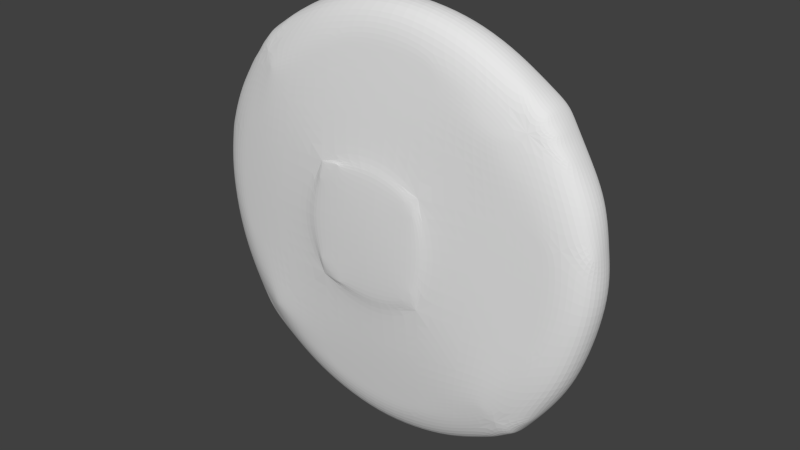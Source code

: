 # Source: Shield.blend  (saved by Blender 2.72.0; exported with 4.5.12 LTS)
import bpy
from mathutils import Matrix  # noqa: F401  (used for matrix-valued properties, if any)

bpy.ops.wm.read_factory_settings(use_empty=True)
scene = bpy.context.scene
scene.name = 'Scene'

# ---- collections
col_collection_1 = bpy.data.collections.new('Collection 1'); scene.collection.children.link(col_collection_1)

# ---- materials (node trees are filled in below, after node groups)
mat_shield_006 = bpy.data.materials.new('Shield.006')
mat_shield_006.alpha_threshold = 0.0
mat_shield_006.use_transparent_shadow = False
mat_shield_006.roughness = 0.5
mat_shield_006.specular_intensity = 0.0
mat_shield_002 = bpy.data.materials.new('Shield.002')
mat_shield_002.alpha_threshold = 0.0
mat_shield_002.use_transparent_shadow = False
mat_shield_002.roughness = 0.5
mat_shield_001 = bpy.data.materials.new('Shield.001')
mat_shield_001.alpha_threshold = 0.0
mat_shield_001.use_transparent_shadow = False
mat_shield_001.roughness = 0.5
mat_shield_001.specular_intensity = 0.0
mat_shield_003 = bpy.data.materials.new('Shield.003')
mat_shield_003.alpha_threshold = 0.0
mat_shield_003.use_transparent_shadow = False
mat_shield_003.preview_render_type = 'FLAT'
mat_shield_003.roughness = 0.5
mat_shield_003.specular_intensity = 0.0
mat_shield = bpy.data.materials.new('Shield')
mat_shield.alpha_threshold = 0.0
mat_shield.use_transparent_shadow = False
mat_shield.roughness = 0.5
mat_shield.specular_intensity = 0.0
mat_shield_004 = bpy.data.materials.new('Shield.004')
mat_shield_004.alpha_threshold = 0.0
mat_shield_004.use_transparent_shadow = False
mat_shield_004.roughness = 0.5
mat_shield_004.specular_intensity = 0.0
mat_shield_005 = bpy.data.materials.new('Shield.005')
mat_shield_005.alpha_threshold = 0.0
mat_shield_005.use_transparent_shadow = False
mat_shield_005.roughness = 0.5
mat_shield_005.specular_intensity = 0.0

# ---- material node trees

# ---- world
world_world = bpy.data.worlds.new('World'); scene.world = world_world
world_world.color = (0.05088, 0.05088, 0.05088)
world_world.use_sun_shadow = False
world_world.sun_shadow_jitter_overblur = 0.0
world_world.cycles.sampling_method = 'MANUAL'
world_world.cycles.sample_map_resolution = 256

# ---- meshes
me_cube_002 = bpy.data.meshes.new('Cube.002')
me_cube_002.from_pydata([(-1.242, 0.2465, 0.5483), (-1.242, 0.082, 0.458), (-1.502, 0.07196, 0.4762), (-1.502, 0.2364, 0.5666), (-1.185, -0.02769, 0.748), (-1.185, -0.02738, 0.6571), (-1.409, -0.03617, 0.6731), (-1.409, -0.03444, 0.7628), (-1.243, 0.3014, 0.4687), (-1.243, 0.1138, 0.4687), (-1.483, 0.1138, 0.4357), (-1.483, 0.3014, 0.4357), (-1.22, 0.3014, 0.3748), (-1.22, 0.1138, 0.3748), (-1.441, 0.1138, 0.2863), (-1.441, 0.3014, 0.2863), (-1.112, 0.3014, -0.1071), (-1.112, 0.1138, -0.1071), (-1.337, 0.1138, -0.09304), (-1.337, 0.3014, -0.09304), (-1.207, 0.3014, -0.3739), (-1.207, 0.1138, -0.3739), (-1.437, 0.1138, -0.3182), (-1.437, 0.3014, -0.3182), (-1.338, 0.2335, -0.7426), (-1.338, 0.05942, -0.6727), (-1.59, 0.06687, -0.6541), (-1.59, 0.241, -0.724), (-1.32, 0.1924, -0.8451), (-1.32, 0.01828, -0.7752), (-1.562, 0.0136, -0.7868), (-1.562, 0.1877, -0.8567), (-1.317, 0.004172, -0.9591), (-1.317, -0.1699, -0.8892), (-1.545, -0.02402, -0.8805), (-1.545, 0.007671, -0.9504), (1.782, 0.232, 0.5747), (1.782, 0.06131, 0.4968), (1.541, 0.06845, 0.4812), (1.541, 0.2392, 0.559), (1.693, -0.01255, 0.7765), (1.693, -0.03069, 0.6987), (1.482, -0.02121, 0.6779), (1.482, -0.003066, 0.7557), (1.756, 0.3412, 0.4265), (1.756, 0.1535, 0.4265), (1.536, 0.1535, 0.4779), (1.536, 0.3412, 0.4779), (1.732, 0.3412, 0.3176), (1.732, 0.1535, 0.3176), (1.511, 0.1535, 0.3594), (1.511, 0.3412, 0.3594), (1.628, 0.3412, -0.06247), (1.628, 0.1535, -0.06247), (1.403, 0.1535, -0.07213), (1.403, 0.3412, -0.07213), (1.738, 0.3412, -0.3117), (1.738, 0.1535, -0.3117), (1.535, 0.1535, -0.3831), (1.535, 0.3412, -0.3831), (1.882, 0.1359, -0.7066), (1.882, -0.01835, -0.5998), (1.64, -0.02675, -0.612), (1.64, 0.1275, -0.7187), (1.85, 0.05948, -0.8171), (1.85, -0.0948, -0.7103), (1.631, -0.1024, -0.7212), (1.631, 0.05191, -0.828), (1.832, 0.007747, -0.8918), (1.832, -0.1465, -0.785), (1.62, -0.1555, -0.798), (1.62, -0.001224, -0.9048), (1.457, 0.3412, 0.1436), (1.68, 0.3412, 0.1275), (1.457, 0.1535, 0.1436), (1.68, 0.1535, 0.1275)], [], [(4, 5, 1, 0), (5, 6, 2, 1), (6, 7, 3, 2), (7, 4, 0, 3), (0, 1, 9, 8), (7, 6, 5, 4), (9, 10, 14, 13), (3, 0, 8, 11), (1, 2, 10, 9), (2, 3, 11, 10), (15, 12, 16, 19), (8, 9, 13, 12), (11, 8, 12, 15), (10, 11, 15, 14), (16, 17, 21, 20), (14, 15, 19, 18), (13, 14, 18, 17), (12, 13, 17, 16), (22, 23, 27, 26), (19, 16, 20, 23), (18, 19, 23, 22), (17, 18, 22, 21), (27, 24, 28, 31), (21, 22, 26, 25), (20, 21, 25, 24), (23, 20, 24, 27), (29, 30, 34, 33), (26, 27, 31, 30), (25, 26, 30, 29), (24, 25, 29, 28), (32, 33, 34, 35), (28, 29, 33, 32), (31, 28, 32, 35), (30, 31, 35, 34), (40, 41, 37, 36), (41, 42, 38, 37), (42, 43, 39, 38), (43, 40, 36, 39), (36, 37, 45, 44), (43, 42, 41, 40), (45, 46, 50, 49), (39, 36, 44, 47), (37, 38, 46, 45), (38, 39, 47, 46), (72, 73, 52, 55), (44, 45, 49, 48), (47, 44, 48, 51), (46, 47, 51, 50), (52, 53, 57, 56), (74, 72, 55, 54), (75, 74, 54, 53), (73, 75, 53, 52), (58, 59, 63, 62), (55, 52, 56, 59), (54, 55, 59, 58), (53, 54, 58, 57), (63, 60, 64, 67), (57, 58, 62, 61), (56, 57, 61, 60), (59, 56, 60, 63), (65, 66, 70, 69), (62, 63, 67, 66), (61, 62, 66, 65), (60, 61, 65, 64), (68, 69, 70, 71), (64, 65, 69, 68), (67, 64, 68, 71), (66, 67, 71, 70), (51, 48, 73, 72), (50, 51, 72, 74), (49, 50, 74, 75), (48, 49, 75, 73)])
me_cube_002.polygons.foreach_set('use_smooth', [True] * 72)
_uv = me_cube_002.uv_layers.new(name='UVMap')
_uv.uv.foreach_set('vector', [0.904, 0.08795, 0.8898, 0.1284, 0.6616, 0.2123, 0.3819, 0.166, 0.6135, 0.9863, 0.5805, 0.8295, 0.6269, 0.7841, 0.665, 0.9657, 0.7743, 0.7459, 0.7699, 0.7743, 0.3278, 0.7073, 0.5965, 0.679, 0.7079, 0.7959, 0.3757, 0.7961, 0.4375, 0.7206, 0.8222, 0.7208, 0.5087, 0.7222, 0.2263, 0.7144, 0.2816, 0.7128, 0.6146, 0.6741, 0.5591, 0.3806, 0.5745, 0.3539, 0.7121, 0.3681, 0.6965, 0.3951, 0.4049, 0.2879, 0.5528, 0.3052, 0.5173, 0.3499, 0.3846, 0.3161, 0.8222, 0.7208, 0.4375, 0.7206, 0.4299, 0.691, 0.7817, 0.6725, 0.586, 0.3957, 0.586, 0.4757, 0.5528, 0.4693, 0.5702, 0.3951, 0.5965, 0.679, 0.3278, 0.7073, 0.2257, 0.6667, 0.5304, 0.667, 0.7041, 0.6177, 0.3859, 0.6565, 0.1778, 0.479, 0.512, 0.4785, 0.2432, 0.3074, 0.5778, 0.3144, 0.5649, 0.3564, 0.2303, 0.3495, 0.7817, 0.6725, 0.4299, 0.691, 0.3859, 0.6565, 0.7041, 0.6177, 0.5304, 0.667, 0.2257, 0.6667, 0.231, 0.6214, 0.5357, 0.6217, 0.1923, 0.4569, 0.5269, 0.4639, 0.4816, 0.5816, 0.147, 0.5746, 0.5357, 0.6217, 0.231, 0.6214, 0.2443, 0.5063, 0.549, 0.5066, 0.3846, 0.3161, 0.5173, 0.3499, 0.4293, 0.4634, 0.2879, 0.461, 0.2303, 0.3495, 0.5649, 0.3564, 0.4983, 0.572, 0.1636, 0.565, 0.547, 0.4307, 0.2422, 0.4304, 0.3383, 0.2948, 0.6198, 0.3172, 0.512, 0.4785, 0.1778, 0.479, 0.2914, 0.3768, 0.6363, 0.3918, 0.549, 0.5066, 0.2443, 0.5063, 0.2422, 0.4304, 0.547, 0.4307, 0.2879, 0.461, 0.4293, 0.4634, 0.4776, 0.5356, 0.3309, 0.5458, 0.8222, 0.2359, 0.4486, 0.2354, 0.412, 0.1974, 0.7681, 0.1869, 0.3309, 0.5458, 0.4776, 0.5356, 0.5528, 0.6436, 0.3947, 0.6418, 0.147, 0.5746, 0.4816, 0.5816, 0.5264, 0.7153, 0.2054, 0.7399, 0.6363, 0.3918, 0.2914, 0.3768, 0.4486, 0.2354, 0.8222, 0.2359, 0.2586, 0.7145, 0.2983, 0.8841, 0.2701, 0.8752, 0.2271, 0.7166, 0.6198, 0.3172, 0.3383, 0.2948, 0.4289, 0.2542, 0.7104, 0.2766, 0.2893, 0.7236, 0.339, 0.8991, 0.2983, 0.8841, 0.2586, 0.7145, 0.2054, 0.7399, 0.5264, 0.7153, 0.5853, 0.7626, 0.2643, 0.7872, 0.1489, 0.7065, 0.08579, 0.7065, 0.1281, 0.6202, 0.1489, 0.6211, 0.2643, 0.7872, 0.5853, 0.7626, 0.904, 0.8204, 0.583, 0.845, 0.7681, 0.1869, 0.412, 0.1974, 0.3972, 0.1543, 0.7349, 0.1518, 0.7104, 0.2766, 0.4289, 0.2542, 0.7241, 0.2257, 0.7743, 0.2479, 0.8166, 0.1592, 0.8408, 0.1925, 0.6734, 0.2808, 0.3997, 0.2446, 0.7848, 0.2319, 0.7848, 0.3276, 0.621, 0.3078, 0.6144, 0.1987, 0.7669, 0.7415, 0.7537, 0.7669, 0.4485, 0.7092, 0.6398, 0.6795, 0.3985, 0.2053, 0.6909, 0.2047, 0.7953, 0.2569, 0.4617, 0.2551, 0.3997, 0.2446, 0.6734, 0.2808, 0.5182, 0.3075, 0.2114, 0.3039, 0.547, 0.8892, 0.4402, 0.8925, 0.4402, 0.789, 0.547, 0.7857, 0.8825, 0.9708, 0.8108, 1.0, 0.7974, 0.9572, 0.8699, 0.9315, 0.4617, 0.2551, 0.7953, 0.2569, 0.7442, 0.2989, 0.4468, 0.2746, 0.6144, 0.435, 0.6484, 0.3278, 0.7271, 0.3276, 0.7271, 0.4287, 0.6398, 0.6795, 0.4485, 0.7092, 0.3214, 0.6866, 0.5404, 0.6811, 0.3022, 0.3903, 0.6078, 0.4022, 0.5163, 0.4678, 0.2047, 0.4649, 0.2114, 0.3039, 0.5182, 0.3075, 0.5112, 0.3524, 0.2043, 0.3488, 0.4468, 0.2746, 0.7442, 0.2989, 0.6993, 0.3366, 0.3998, 0.3157, 0.5404, 0.6811, 0.3214, 0.6866, 0.3102, 0.6496, 0.5292, 0.6441, 0.1801, 0.5044, 0.487, 0.5081, 0.4661, 0.6192, 0.1592, 0.6156, 0.5091, 0.5772, 0.2902, 0.5826, 0.2702, 0.5156, 0.4891, 0.5102, 0.5348, 0.6381, 0.3202, 0.661, 0.2343, 0.5728, 0.4553, 0.5608, 0.1922, 0.4266, 0.4991, 0.4302, 0.487, 0.5081, 0.1801, 0.5044, 0.4521, 0.4067, 0.2331, 0.4122, 0.444, 0.2955, 0.6349, 0.3251, 0.2047, 0.4649, 0.5163, 0.4678, 0.6418, 0.5588, 0.354, 0.5783, 0.4891, 0.5102, 0.2702, 0.5156, 0.2331, 0.4122, 0.4521, 0.4067, 0.4553, 0.5608, 0.2343, 0.5728, 0.3154, 0.4307, 0.5244, 0.4466, 0.4601, 0.7184, 0.7953, 0.7202, 0.7386, 0.7649, 0.4358, 0.7633, 0.5244, 0.4466, 0.3154, 0.4307, 0.3764, 0.302, 0.6144, 0.2909, 0.1592, 0.6156, 0.4661, 0.6192, 0.7227, 0.7519, 0.4627, 0.7941, 0.354, 0.5783, 0.6418, 0.5588, 0.7953, 0.7202, 0.4601, 0.7184, 0.5638, 0.2361, 0.3488, 0.2461, 0.3243, 0.2072, 0.5329, 0.1987, 0.6349, 0.3251, 0.444, 0.2955, 0.5213, 0.2588, 0.7123, 0.2883, 0.6144, 0.2909, 0.3764, 0.302, 0.3488, 0.2461, 0.5638, 0.2361, 0.4627, 0.7941, 0.7227, 0.7519, 0.8408, 0.7985, 0.5808, 0.8408, 0.2977, 0.7008, 0.2345, 0.6999, 0.2345, 0.621, 0.2977, 0.6218, 0.2365, 0.5915, 0.2914, 0.5562, 0.307, 0.5856, 0.2521, 0.621, 0.4358, 0.7633, 0.7386, 0.7649, 0.705, 0.7953, 0.4114, 0.7948, 0.7123, 0.2883, 0.5213, 0.2588, 0.5759, 0.2331, 0.7669, 0.2627, 0.3998, 0.3157, 0.6993, 0.3366, 0.6078, 0.4022, 0.3022, 0.3903, 0.5292, 0.6441, 0.3102, 0.6496, 0.2902, 0.5826, 0.5091, 0.5772, 0.6144, 0.7155, 0.406, 0.7491, 0.3202, 0.661, 0.5348, 0.6381, 0.2043, 0.3488, 0.5112, 0.3524, 0.4991, 0.4302, 0.1922, 0.4266])
me_cube_002.materials.append(mat_shield_006)
me_cube_002.use_remesh_preserve_volume = False
me_cube_002.use_remesh_preserve_attributes = False
me_cube_002.use_mirror_vertex_groups = False
me_cube_002.update()
me_cube_001 = bpy.data.meshes.new('Cube.001')
me_cube_001.from_pydata([(-1.044, -0.4291, -1.151), (-1.044, -0.04349, -1.151), (1.105, -0.04349, -1.151), (1.105, -0.4291, -1.151), (-1.044, -0.3958, 0.9988), (-1.044, -0.04349, 0.9988), (1.105, -0.04349, 0.9988), (1.105, -0.4291, 0.9988), (-0.5696, -0.2934, 1.825), (-0.5696, 0.0922, 1.825), (0.9627, 0.0922, 1.783), (0.9627, -0.2934, 1.783), (1.918, 0.0922, -0.9912), (1.918, -0.2934, -0.9912), (2.027, 0.0922, 0.6506), (2.027, -0.2934, 0.6506), (1.605, 0.0922, 1.329), (1.605, -0.2934, 1.329), (-1.795, -0.2934, -0.7762), (-1.795, 0.0922, -0.7762), (-1.711, -0.2934, 0.7508), (-1.711, 0.0922, 0.7508), (-1.226, -0.2934, 1.403), (-1.226, 0.0922, 1.403), (-0.7542, -0.2934, -1.951), (-0.7542, 0.0922, -1.951), (0.7861, 0.0922, -2.032), (0.7861, -0.2934, -2.032), (1.459, 0.0922, -1.624), (1.459, -0.2934, -1.624), (-1.4, -0.2934, -1.46), (-1.4, 0.0922, -1.46), (0.1442, -0.04349, 0.9988), (0.1442, -0.04349, -1.151), (0.1442, -0.4291, 0.9988), (0.1442, -0.4291, -1.151), (0.2044, 0.0922, 1.953), (0.2044, -0.2934, 1.953), (-0.02464, 0.0922, -2.144), (-0.02464, -0.2934, -2.144), (-1.044, -0.4291, -0.07597), (-1.044, -0.04349, -0.07597), (1.105, -0.04349, -0.07597), (1.105, -0.4291, -0.07597), (2.142, 0.0922, -0.1405), (2.142, -0.2934, -0.1405), (-1.89, -0.2934, -0.01266), (-1.89, 0.0922, -0.01266), (0.1442, -0.1141, -0.07597), (0.117, -0.537, -0.06834), (0.7133, -0.5001, -0.07597), (0.1442, -0.5001, 0.6441), (0.1442, -0.5001, -0.7464), (-0.6299, -0.5001, -0.07597), (0.4373, -0.5001, -0.6698), (0.6969, -0.5001, -0.3026), (0.02583, -0.5001, -0.7774), (-0.411, -0.5001, -0.6381), (-0.6325, -0.5001, -0.2709), (-0.6262, -0.5001, 0.1912), (-0.3667, -0.5001, 0.5647), (0.05116, -0.5001, 0.6723), (0.469, -0.5001, 0.5457), (0.7285, -0.5001, 0.1342), (1.057, -0.3831, 1.265), (-1.162, -0.3808, 0.9414), (1.759, -0.3436, -0.1167), (0.1823, -0.3432, 1.603), (1.449, -0.3785, 0.8689), (-0.9156, -0.3923, 1.223), (-1.548, -0.3483, -0.03825), (-0.9741, -0.3963, -1.344), (0.9888, -0.3797, -1.472), (1.381, -0.3831, -1.097), (-1.229, -0.3957, -1.058), (0.03827, -0.344, -1.774), (-1.388, -0.3592, 0.6248), (1.663, -0.3528, 0.5299), (-1.03, -0.3809, 1.121), (-1.477, -0.3578, -0.6539), (-0.4511, -0.3562, 1.498), (-1.128, -0.3971, -1.224), (0.8087, -0.3525, 1.441), (0.6568, -0.3535, -1.679), (-0.6346, -0.3513, -1.61), (1.315, -0.3636, 1.081), (1.587, -0.3486, -0.8059), (1.214, -0.3644, -1.331), (-1.801, -0.2934, 0.3691), (-1.044, -0.04349, 0.4614), (1.105, -0.04349, 0.4614), (2.085, 0.0922, 0.255), (2.085, -0.2934, 0.255), (-1.801, 0.0922, 0.3691), (0.1442, -0.07878, 0.4614), (1.034, 0.02435, 1.391), (-0.807, 0.02435, 1.412), (1.816, -0.2934, 0.9897), (1.816, 0.0922, 0.9897), (-1.468, 0.0922, 1.077), (-1.468, -0.2934, 1.077), (0.1743, 0.02435, 1.476), (1.837, 0.06427, 0.7223), (1.473, 0.0922, 1.422), (1.473, -0.2934, 1.422), (1.751, 0.06427, -1.024), (1.32, 0.0922, -1.708), (1.32, -0.2934, -1.708), (1.929, 0.06427, -0.1273), (1.883, 0.06427, 0.2975), (1.655, 0.07823, 1.072), (0.9983, 0.05828, 1.587), (1.71, 0.0922, 1.159), (-1.347, -0.2934, 1.24), (0.1893, 0.05828, 1.714), (-0.6883, 0.05828, 1.618), (1.71, -0.2934, 1.159), (-1.347, 0.0922, 1.24), (1.564, 0.08522, 1.247), (-0.9889, -0.2934, 1.555), (-0.9889, 0.0922, 1.555), (-1.47, 0.04323, 0.8403), (-1.524, 0.04323, -0.9113), (-1.167, 0.0922, -1.637), (-1.167, -0.2934, -1.637), (-1.585, 0.04323, -0.03551), (-1.528, 0.04323, 0.4024), (-1.23, 0.06772, 1.198), (-1.109, 0.07996, 1.376), (-1.512, -0.2934, -1.265), (-1.512, 0.0922, -1.265), (-0.8368, 0.05358, -1.723), (1.59, -0.2934, -1.444), (0.8769, 0.05358, -1.781), (1.59, 0.0922, -1.444), (0.02341, 0.05358, -1.861), (1.443, 0.08425, -1.513), (-1.269, 0.07826, -1.431)], [], [(125, 122, 19, 47), (48, 42, 2, 33), (11, 64, 85, 68, 15, 97, 116, 17, 104), (49, 53, 58, 57, 56, 52), (13, 73, 87, 72, 27, 107, 29, 132), (118, 103, 16, 112), (37, 36, 9, 8), (119, 120, 23, 22), (67, 82, 64, 11, 37), (114, 115, 9, 36), (44, 45, 13, 12), (116, 112, 16, 17), (109, 102, 14, 91), (103, 104, 17, 16), (137, 131, 25, 123), (66, 86, 73, 13, 45), (46, 47, 19, 18), (117, 113, 22, 23), (70, 76, 65, 20, 88, 46), (69, 8, 119, 22, 113, 100, 20, 65, 78), (127, 121, 21, 99), (74, 18, 129, 30, 124, 24, 71, 81), (39, 38, 26, 27), (107, 106, 28, 29), (123, 124, 30, 31), (75, 84, 71, 24, 39), (135, 133, 26, 38), (129, 130, 31, 30), (136, 134, 28, 106), (134, 132, 29, 28), (41, 48, 33, 1), (43, 50, 55, 54, 52, 35, 3), (11, 10, 36, 37), (69, 80, 67, 37, 8), (111, 114, 36, 10), (24, 25, 38, 39), (72, 83, 75, 39, 27), (131, 135, 38, 25), (126, 125, 47, 93), (94, 90, 42, 48), (51, 61, 60, 59, 53, 49), (91, 92, 45, 44), (105, 108, 44, 12), (68, 77, 66, 45, 92, 15), (88, 93, 47, 46), (74, 79, 70, 46, 18), (89, 94, 48, 41), (50, 63, 62, 51, 49), (50, 49, 52, 54, 55), (53, 40, 0, 35, 52, 56, 57, 58), (34, 4, 40, 53, 59, 60, 61, 51), (7, 34, 51, 62, 63, 50, 43), (40, 4, 65, 76, 70), (7, 43, 66, 77, 68), (4, 69, 78, 65), (0, 40, 70, 79, 74), (4, 34, 67, 80, 69), (0, 74, 81, 71), (34, 7, 64, 82, 67), (3, 35, 75, 83, 72), (35, 0, 71, 84, 75), (64, 7, 68, 85), (43, 3, 73, 86, 66), (73, 3, 72, 87), (108, 109, 91, 44), (121, 126, 93, 21), (32, 6, 90, 94), (14, 15, 92, 91), (20, 21, 93, 88), (5, 32, 94, 89), (102, 110, 98, 14), (32, 5, 96, 101), (15, 14, 98, 97), (21, 20, 100, 99), (128, 127, 99, 117), (6, 32, 101, 95), (111, 10, 103, 118), (90, 6, 102, 109), (10, 11, 104, 103), (27, 26, 106, 107), (133, 136, 106, 26), (2, 42, 108, 105), (42, 90, 109, 108), (6, 95, 110, 102), (110, 118, 112, 98), (101, 96, 115, 114), (97, 98, 112, 116), (99, 100, 113, 117), (95, 101, 114, 111), (120, 128, 117, 23), (95, 111, 118, 110), (41, 1, 122, 125), (8, 9, 120, 119), (130, 137, 123, 31), (96, 5, 121, 127), (25, 24, 124, 123), (89, 41, 125, 126), (5, 89, 126, 121), (115, 96, 127, 128), (9, 115, 128, 120), (122, 1, 131, 137), (33, 2, 133, 135), (18, 19, 130, 129), (105, 12, 134, 136), (12, 13, 132, 134), (1, 33, 135, 131), (2, 105, 136, 133), (19, 122, 137, 130)])
me_cube_001.polygons.foreach_set('material_index', [5, 4, 0, 2, 0, 5, 3, 3, 0, 5, 3, 3, 5, 3, 5, 0, 3, 3, 0, 0, 5, 0, 3, 3, 3, 0, 5, 3, 5, 3, 4, 1, 3, 0, 5, 3, 0, 5, 5, 4, 2, 3, 5, 0, 3, 0, 4, 2, 2, 1, 1, 1, 1, 1, 1, 1, 1, 1, 1, 1, 1, 1, 1, 1, 5, 5, 4, 3, 3, 4, 5, 4, 3, 3, 5, 4, 5, 4, 3, 3, 5, 4, 4, 4, 5, 4, 3, 3, 4, 5, 4, 4, 3, 5, 4, 3, 4, 4, 4, 5, 4, 4, 3, 5, 3, 4, 4, 5])
_uv = me_cube_001.uv_layers.new(name='UVMap')
_uv.uv.foreach_set('vector', [0.8557, 0.2574, 0.7113, 0.09248, 0.7869, 0.07927, 0.9212, 0.2168, 0.5068, 0.497, 0.2518, 0.4804, 0.2715, 0.1995, 0.5268, 0.2168, 0.6243, 0.06775, 0.5906, 0.138, 0.4768, 0.1194, 0.3354, 0.1554, 0.3164, 0.08547, 0.372, 0.07366, 0.4184, 0.06349, 0.4647, 0.05332, 0.5445, 0.06053, 0.5731, 0.5308, 0.08039, 0.5429, 0.07005, 0.4084, 0.211, 0.156, 0.4773, 0.0756, 0.6169, 0.1007, 0.09814, 0.485, 0.1581, 0.4962, 0.1763, 0.5747, 0.1928, 0.6324, 0.2303, 0.7973, 0.1796, 0.7269, 0.1289, 0.6564, 0.1135, 0.5707, 0.4117, 0.9777, 0.4566, 0.999, 0.4157, 1.0, 0.3688, 0.9819, 0.75, 0.4472, 1.0, 0.4472, 1.0, 0.6632, 0.75, 0.6632, 0.5, 0.09057, 0.75, 0.09057, 0.75, 0.1811, 0.5, 0.1811, 0.7062, 0.2141, 0.6499, 0.177, 0.5906, 0.138, 0.6243, 0.06775, 0.7651, 0.1742, 0.7603, 0.8672, 0.9235, 0.7184, 0.9308, 0.777, 0.7934, 0.9168, 0.5, 0.4661, 0.25, 0.4661, 0.25, 0.2062, 0.5, 0.2062, 0.25, 0.8297, 0.5, 0.8297, 0.5, 0.8751, 0.25, 0.8751, 0.2037, 0.8363, 0.2771, 0.9139, 0.228, 0.9277, 0.1567, 0.8577, 1.0, 0.1081, 0.75, 0.1081, 0.75, 0.0, 1.0, 0.0, 0.5814, 0.02722, 0.4498, 0.03298, 0.3989, 0.0, 0.5298, 0.001261, 0.1755, 0.3579, 0.168, 0.424, 0.1581, 0.4962, 0.09814, 0.485, 0.1227, 0.3339, 0.5, 0.643, 0.75, 0.643, 0.75, 0.8492, 0.5, 0.8492, 0.75, 0.2386, 0.5, 0.2386, 0.5, 0.1811, 0.75, 0.1811, 0.7248, 0.7378, 0.7972, 0.6143, 0.8042, 0.5615, 0.8673, 0.5714, 0.8567, 0.6379, 0.7755, 0.7854, 0.7826, 0.3257, 0.8441, 0.3047, 0.8638, 0.3869, 0.8836, 0.469, 0.8781, 0.4997, 0.8726, 0.5304, 0.8673, 0.5714, 0.8042, 0.5615, 0.8143, 0.4624, 0.9698, 0.5548, 0.9645, 0.4483, 1.0, 0.395, 1.0, 0.4956, 0.6202, 0.817, 0.6378, 0.8807, 0.5995, 0.8882, 0.5612, 0.8957, 0.5295, 0.9015, 0.4979, 0.9072, 0.503, 0.8422, 0.5435, 0.8312, 2.705e-07, 0.6126, 0.25, 0.6126, 0.25, 0.8373, 5.41e-07, 0.8373, 6.665e-07, 0.9187, 0.25, 0.9187, 0.25, 1.0, 7.921e-07, 1.0, 0.25, 0.2769, 6.762e-08, 0.2769, 0.0, 0.1655, 0.25, 0.1655, 0.3722, 0.8181, 0.4725, 0.8378, 0.503, 0.8422, 0.4979, 0.9072, 0.3483, 0.8804, 0.2548, 0.1328, 0.09401, 0.2748, 0.0748, 0.2116, 0.2221, 0.06956, 9.66e-09, 0.08276, 0.25, 0.08276, 0.25, 0.1655, 0.0, 0.1655, 0.01992, 0.4117, 0.0007144, 0.4471, 0.0, 0.392, 0.0154, 0.3549, 0.5, 0.1031, 0.25, 0.1031, 0.25, 0.0, 0.5, 0.0, 0.8227, 0.5191, 0.5068, 0.497, 0.5268, 0.2168, 0.8425, 0.2382, 0.7762, 0.5692, 0.6684, 0.543, 0.6794, 0.481, 0.633, 0.3651, 0.5575, 0.3249, 0.585, 0.2164, 0.8497, 0.2806, 0.75, 0.2161, 1.0, 0.2161, 1.0, 0.4472, 0.75, 0.4472, 0.7826, 0.3257, 0.7521, 0.2828, 0.7062, 0.2141, 0.7651, 0.1742, 0.8441, 0.3047, 0.5772, 0.9615, 0.7603, 0.8672, 0.7934, 0.9168, 0.6141, 0.9951, 1.352e-07, 0.3883, 0.25, 0.3883, 0.25, 0.6126, 2.705e-07, 0.6126, 0.1928, 0.6324, 0.2697, 0.7491, 0.3722, 0.8181, 0.3483, 0.8804, 0.2303, 0.7973, 0.4498, 0.03298, 0.2548, 0.1328, 0.2221, 0.06956, 0.3989, 0.0, 0.9101, 0.3528, 0.8557, 0.2574, 0.9212, 0.2168, 0.9606, 0.3059, 0.497, 0.6378, 0.2419, 0.6208, 0.2518, 0.4804, 0.5068, 0.497, 0.6742, 0.9579, 0.5145, 1.004, 0.2524, 0.9386, 0.0897, 0.7103, 0.08039, 0.5429, 0.5731, 0.5308, 0.5, 0.58, 0.25, 0.58, 0.25, 0.4661, 0.5, 0.4661, 0.03128, 0.5544, 0.1304, 0.7587, 0.08538, 0.7877, 0.00251, 0.5856, 0.3354, 0.1554, 0.2318, 0.2413, 0.1755, 0.3579, 0.1227, 0.3339, 0.1981, 0.1914, 0.3164, 0.08547, 0.5, 0.527, 0.75, 0.527, 0.75, 0.643, 0.5, 0.643, 0.6202, 0.817, 0.6835, 0.768, 0.7248, 0.7378, 0.7755, 0.7854, 0.6378, 0.8807, 0.8128, 0.6596, 0.497, 0.6378, 0.5068, 0.497, 0.8227, 0.5191, 0.9228, 0.5343, 0.9249, 0.682, 0.7808, 0.921, 0.6742, 0.9579, 0.5731, 0.5308, 0.9228, 0.5343, 0.5731, 0.5308, 0.6169, 0.1007, 0.7493, 0.1262, 0.9166, 0.3732, 0.2984, 0.4533, 0.1841, 0.4258, 0.2577, 0.1371, 0.585, 0.2164, 0.5575, 0.3249, 0.527, 0.3087, 0.3972, 0.317, 0.311, 0.4008, 0.438, 0.7937, 0.1106, 0.7144, 0.1841, 0.4258, 0.2984, 0.4533, 0.2812, 0.5253, 0.3271, 0.643, 0.4348, 0.6997, 0.4624, 0.6984, 0.7027, 0.8578, 0.438, 0.7937, 0.4624, 0.6984, 0.5586, 0.6936, 0.6582, 0.6004, 0.6684, 0.543, 0.7762, 0.5692, 0.1841, 0.4258, 0.1106, 0.7144, 0.08203, 0.6911, 0.04131, 0.5911, 0.04243, 0.4024, 0.7027, 0.8578, 0.7762, 0.5692, 0.9587, 0.602, 0.8882, 0.7693, 0.8061, 0.846, 0.1106, 0.7144, 0.1306, 0.7832, 0.1061, 0.7482, 0.08203, 0.6911, 0.2577, 0.1371, 0.1841, 0.4258, 0.04243, 0.4024, 0.1044, 0.2418, 0.2003, 0.1496, 0.1106, 0.7144, 0.438, 0.7937, 0.4068, 0.9587, 0.2396, 0.8883, 0.1306, 0.7832, 0.2577, 0.1371, 0.2003, 0.1496, 0.2394, 0.112, 0.2901, 0.08988, 0.438, 0.7937, 0.7027, 0.8578, 0.671, 0.9261, 0.5905, 0.957, 0.4068, 0.9587, 0.8497, 0.2806, 0.585, 0.2164, 0.5982, 0.04222, 0.7622, 0.1088, 0.8395, 0.1866, 0.585, 0.2164, 0.2577, 0.1371, 0.2901, 0.08988, 0.4017, 0.04131, 0.5982, 0.04222, 0.671, 0.9261, 0.7027, 0.8578, 0.8061, 0.846, 0.7547, 0.8939, 0.7762, 0.5692, 0.8497, 0.2806, 0.9218, 0.3135, 0.9587, 0.4055, 0.9587, 0.602, 0.9218, 0.3135, 0.8497, 0.2806, 0.8395, 0.1866, 0.8918, 0.2394, 0.1304, 0.7587, 0.2037, 0.8363, 0.1567, 0.8577, 0.08538, 0.7877, 0.9645, 0.4483, 0.9101, 0.3528, 0.9606, 0.3059, 1.0, 0.395, 0.4872, 0.7786, 0.232, 0.7613, 0.2419, 0.6208, 0.497, 0.6378, 0.5, 0.6938, 0.25, 0.6938, 0.25, 0.58, 0.5, 0.58, 0.5, 0.4109, 0.75, 0.4109, 0.75, 0.527, 0.5, 0.527, 0.8029, 0.8, 0.4872, 0.7786, 0.497, 0.6378, 0.8128, 0.6596, 0.2771, 0.9139, 0.3668, 0.9564, 0.3218, 0.9639, 0.228, 0.9277, 0.4872, 0.7786, 0.8029, 0.8, 0.7324, 0.9043, 0.4706, 0.9034, 0.25, 0.6938, 0.5, 0.6938, 0.5, 0.7844, 0.25, 0.7844, 0.75, 0.4109, 0.5, 0.4109, 0.5, 0.296, 0.75, 0.296, 0.9724, 0.6081, 0.9698, 0.5548, 1.0, 0.4956, 1.0, 0.5459, 0.232, 0.7613, 0.4872, 0.7786, 0.4706, 0.9034, 0.2438, 0.8656, 0.5772, 0.9615, 0.6141, 0.9951, 0.4566, 0.999, 0.4117, 0.9777, 0.2419, 0.6208, 0.232, 0.7613, 0.04289, 0.6768, 0.03856, 0.565, 1.0, 0.2161, 0.75, 0.2161, 0.75, 0.1081, 1.0, 0.1081, 5.41e-07, 0.8373, 0.25, 0.8373, 0.25, 0.9187, 6.665e-07, 0.9187, 0.09401, 0.2748, 0.01992, 0.4117, 0.0154, 0.3549, 0.0748, 0.2116, 0.2715, 0.1995, 0.2518, 0.4804, 0.03423, 0.4532, 0.098, 0.222, 0.2518, 0.4804, 0.2419, 0.6208, 0.03856, 0.565, 0.03423, 0.4532, 0.232, 0.7613, 0.2438, 0.8656, 0.08489, 0.7717, 0.04289, 0.6768, 0.3668, 0.9564, 0.4117, 0.9777, 0.3688, 0.9819, 0.3218, 0.9639, 0.4706, 0.9034, 0.7324, 0.9043, 0.6972, 0.9565, 0.4623, 0.9658, 0.25, 0.7844, 0.5, 0.7844, 0.5, 0.8297, 0.25, 0.8297, 0.75, 0.296, 0.5, 0.296, 0.5, 0.2386, 0.75, 0.2386, 0.2438, 0.8656, 0.4706, 0.9034, 0.4623, 0.9658, 0.2498, 0.9178, 0.975, 0.6614, 0.9724, 0.6081, 1.0, 0.5459, 1.0, 0.5962, 0.2438, 0.8656, 0.2498, 0.9178, 0.1059, 0.8192, 0.08489, 0.7717, 0.8227, 0.5191, 0.8425, 0.2382, 0.9658, 0.3103, 0.9658, 0.5403, 0.5, 0.0, 0.75, 0.0, 0.75, 0.09057, 0.5, 0.09057, 0.6558, 0.02397, 0.5814, 0.02722, 0.5298, 0.001261, 0.6036, 0.001972, 0.7324, 0.9043, 0.8029, 0.8, 0.9192, 0.7671, 0.8487, 0.8564, 0.25, 0.3883, 1.352e-07, 0.3883, 6.762e-08, 0.2769, 0.25, 0.2769, 0.8128, 0.6596, 0.8227, 0.5191, 0.9658, 0.5403, 0.9425, 0.6537, 0.8029, 0.8, 0.8128, 0.6596, 0.9425, 0.6537, 0.9192, 0.7671, 0.6972, 0.9565, 0.7324, 0.9043, 0.8487, 0.8564, 0.8135, 0.9011, 0.9308, 0.777, 0.9235, 0.7184, 0.9724, 0.6081, 0.975, 0.6614, 0.9658, 0.3103, 0.8425, 0.2382, 0.7981, 0.08581, 0.9075, 0.1703, 0.5268, 0.2168, 0.2715, 0.1995, 0.344, 0.03973, 0.5722, 0.03423, 1.932e-08, 7.089e-08, 0.25, 0.0, 0.25, 0.08276, 9.66e-09, 0.08276, 0.03128, 0.5544, 0.00251, 0.5856, 0.0007144, 0.4471, 0.01992, 0.4117, 0.5, 0.2062, 0.25, 0.2062, 0.25, 0.1031, 0.5, 0.1031, 0.8425, 0.2382, 0.5268, 0.2168, 0.5722, 0.03423, 0.7981, 0.08581, 0.2715, 0.1995, 0.098, 0.222, 0.1888, 0.09977, 0.344, 0.03973, 0.7869, 0.07927, 0.7113, 0.09248, 0.5814, 0.02722, 0.6558, 0.02397])
me_cube_001.materials.append(mat_shield_002)
me_cube_001.materials.append(mat_shield_001)
me_cube_001.materials.append(mat_shield_003)
me_cube_001.materials.append(mat_shield)
me_cube_001.materials.append(mat_shield_004)
me_cube_001.materials.append(mat_shield_005)
me_cube_001.use_remesh_preserve_volume = False
me_cube_001.use_remesh_preserve_attributes = False
me_cube_001.use_mirror_vertex_groups = False
me_cube_001.update()

# ---- objects
ob_cabble = bpy.data.objects.new('Cabble', me_cube_002)
ob_shield = bpy.data.objects.new('Shield', me_cube_001)

# ---- transforms, parenting, visibility, modifiers, constraints
ob_cabble.location = (-0.04862, -0.04131, 2.467)
ob_cabble.lineart.crease_threshold = 0.0
_m = ob_cabble.modifiers.new('Subsurf', 'SUBSURF')
_m.uv_smooth = 'PRESERVE_CORNERS'
_m.levels = 3
_m.render_levels = 3
_m.show_only_control_edges = False
ob_shield.location = (-0.01645, -0.04131, 2.467)
ob_shield.lineart.crease_threshold = 0.0
_m = ob_shield.modifiers.new('Subsurf', 'SUBSURF')
_m.uv_smooth = 'PRESERVE_CORNERS'
_m.levels = 3
_m.render_levels = 3
_m.show_only_control_edges = False

# ---- collection membership
col_collection_1.objects.link(ob_cabble)
col_collection_1.objects.link(ob_shield)

# ---- scene / render settings (as saved in the file)
scene.frame_start = 1; scene.frame_end = 250; scene.frame_set(2)
scene.render.engine = 'BLENDER_EEVEE_NEXT'
scene.render.resolution_percentage = 50
scene.render.dither_intensity = 0.0
scene.cycles.use_denoising = False
scene.cycles.samples = 10
scene.cycles.sampling_pattern = 'TABULATED_SOBOL'
scene.cycles.light_sampling_threshold = 0.0
scene.cycles.use_adaptive_sampling = False
scene.cycles.use_light_tree = False
scene.cycles.blur_glossy = 0.0
scene.cycles.pixel_filter_type = 'GAUSSIAN'
scene.cycles.sample_clamp_indirect = 0.0
scene.view_settings.view_transform = 'Standard'
bpy.context.view_layer.update()

# ---- added for rendering (the .blend has no active camera and no usable light): camera, sun
cam_auto = bpy.data.cameras.new('AutoCamera')
cam_auto.lens = 50.0
cam_auto.sensor_width = 36.0
cam_auto.clip_end = 1000.0
ob_auto_camera = bpy.data.objects.new('AutoCamera', cam_auto)
scene.collection.objects.link(ob_auto_camera)
ob_auto_camera.location = (5.4895, -6.59533, 6.67555)
ob_auto_camera.rotation_euler = (1.09748, -7.21219e-08, 0.694738)
scene.camera = ob_auto_camera
light_auto_sun = bpy.data.lights.new('AutoSun', 'SUN')
light_auto_sun.energy = 3.0
light_auto_sun.angle = 0.0523599
ob_auto_sun = bpy.data.objects.new('AutoSun', light_auto_sun)
scene.collection.objects.link(ob_auto_sun)
ob_auto_sun.rotation_euler = (0.872665, 0.174533, 0.523599)
bpy.context.view_layer.update()
